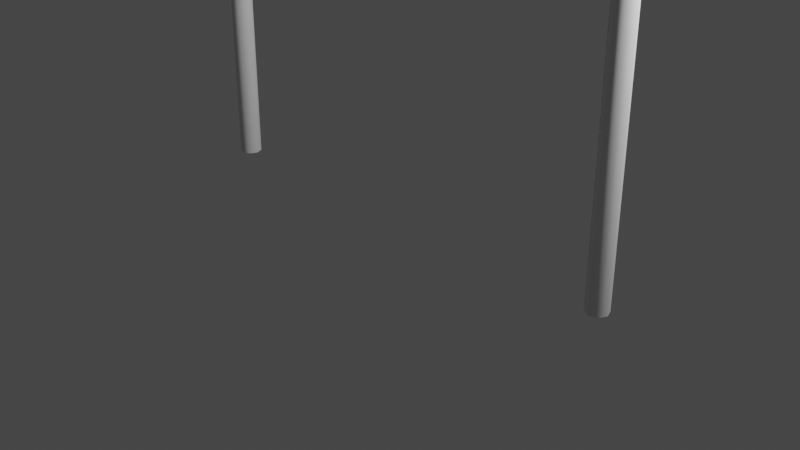 # Source: Thrower.blend  (saved by Blender 2.80.69; exported with 4.5.12 LTS)
import bpy
from mathutils import Matrix  # noqa: F401  (used for matrix-valued properties, if any)

bpy.ops.wm.read_factory_settings(use_empty=True)
scene = bpy.context.scene
scene.name = 'Scene'

# ---- collections
col_collection = bpy.data.collections.new('Collection'); scene.collection.children.link(col_collection)

# ---- materials (node trees are filled in below, after node groups)
mat_material = bpy.data.materials.new('Material')
mat_material.alpha_threshold = 0.0
mat_material.use_transparent_shadow = False
mat_material.roughness = 0.5
mat_material.line_color = (0.0, 0.0, 0.0, 1.0)

# ---- material node trees
mat_material.use_nodes = True; mat_material.node_tree.nodes.clear()
_N = mat_material.node_tree.nodes; _L = mat_material.node_tree.links
n0 = _N.new('ShaderNodeOutputMaterial'); n0.name = 'Material Output'; n0.location = (300, 300)
n1 = _N.new('ShaderNodeBsdfPrincipled'); n1.name = 'Principled BSDF'; n1.location = (10, 300)
n1.distribution = 'GGX'
n1.subsurface_method = 'BURLEY'
n1.inputs[3].default_value = 1.45
n1.inputs[27].default_value = (0.0, 0.0, 0.0, 1.0)
n1.inputs[28].default_value = 1.0
_L.new(n1.outputs[0], n0.inputs[0])
n0.is_active_output = True

# ---- world
world_world = bpy.data.worlds.new('World'); scene.world = world_world
world_world.use_nodes = True; world_world.node_tree.nodes.clear()
_N = world_world.node_tree.nodes; _L = world_world.node_tree.links
n0 = _N.new('ShaderNodeOutputWorld'); n0.name = 'World Output'; n0.location = (300, 300)
n1 = _N.new('ShaderNodeBackground'); n1.name = 'Background'; n1.location = (10, 300)
n1.inputs[0].default_value = (0.05088, 0.05088, 0.05088, 1.0)
_L.new(n1.outputs[0], n0.inputs[0])
n0.is_active_output = True
world_world.color = (0.05088, 0.05088, 0.05088)
world_world.use_sun_shadow = False
world_world.sun_shadow_jitter_overblur = 0.0

# ---- cameras
cam_camera = bpy.data.cameras.new('Camera')
cam_camera.clip_end = 100.0
cam_camera.ortho_scale = 7.314
cam_camera.dof.focus_distance = 0.0
cam_camera.dof.aperture_fstop = 128.0

# ---- lights
light_light = bpy.data.lights.new('Light', 'POINT')
light_light.transmission_factor = 0.0
light_light.cutoff_distance = 30.0
light_light.energy = 1000.0
light_light.shadow_buffer_clip_start = 1.001
light_light.shadow_soft_size = 0.1
light_light.shadow_maximum_resolution = 0.006
light_light.use_absolute_resolution = True

# ---- meshes
me_cube = bpy.data.meshes.new('Cube')
me_cube.from_pydata([(-1.585, 3.746, 4.732), (-1.585, 3.746, 5.272), (-1.402, 4.007, 5.272), (-1.402, 4.007, 4.732), (-1.296, 3.84, 5.811), (-1.467, 3.608, 5.811), (-1.301, 3.848, 6.002), (-1.467, 3.608, 4.193), (-1.296, 3.84, 4.193), (-1.301, 3.848, 4.002), (-1.585, 3.746, 5.811), (-1.402, 4.007, 5.811), (-1.397, 3.999, 6.002), (-1.397, 3.999, 4.002), (-1.402, 4.007, 4.193), (-1.585, 3.746, 4.193), (-1.296, 3.84, 5.272), (-1.296, 3.84, 4.732), (-1.467, 3.608, 4.732), (-1.467, 3.608, 5.272), (-1.016, 4.069, 4.002), (-1.014, 4.06, 4.193), (-1.066, 4.239, 6.002), (-1.069, 4.248, 5.811), (-1.066, 4.239, 4.002), (-1.069, 4.248, 4.193), (-1.016, 4.069, 6.002), (-1.014, 4.06, 5.811), (-1.014, 4.06, 4.732), (-1.014, 4.06, 5.272), (-1.069, 4.248, 4.732), (-1.069, 4.248, 5.272), (-0.6723, 4.207, 4.002), (-0.6723, 4.198, 4.193), (-0.6723, 4.389, 6.002), (-0.6723, 4.398, 5.811), (-0.6723, 4.389, 4.002), (-0.6723, 4.398, 4.193), (-0.6723, 4.207, 6.002), (-0.6723, 4.198, 5.811), (-0.6723, 4.198, 4.732), (-0.6723, 4.198, 5.272), (-0.6723, 4.398, 4.732), (-0.6723, 4.398, 5.272), (-5.364e-07, 4.207, 4.002), (1.192e-07, 4.198, 4.193), (-5.364e-07, 4.389, 6.002), (1.788e-07, 4.398, 5.811), (1.192e-07, 4.389, 4.002), (-4.768e-07, 4.398, 4.193), (1.192e-07, 4.207, 6.002), (-5.364e-07, 4.198, 5.811), (1.192e-07, 4.198, 4.732), (1.192e-07, 4.198, 5.272), (-4.768e-07, 4.398, 4.732), (-4.768e-07, 4.398, 5.272)], [], [(1, 19, 5, 10), (31, 2, 11, 23), (26, 22, 12, 6), (4, 6, 5), (7, 9, 8), (10, 12, 11), (13, 15, 14), (9, 7, 15, 13), (20, 21, 8, 9), (2, 1, 10, 11), (17, 18, 7, 8), (22, 23, 11, 12), (12, 10, 5, 6), (4, 5, 19, 16), (16, 19, 18, 17), (14, 15, 0, 3), (3, 0, 1, 2), (25, 14, 3, 30), (30, 3, 2, 31), (15, 7, 18, 0), (0, 18, 19, 1), (42, 30, 31, 43), (37, 25, 30, 42), (17, 28, 29, 16), (16, 29, 27, 4), (6, 4, 27, 26), (13, 14, 25, 24), (34, 35, 23, 22), (32, 33, 21, 20), (38, 34, 22, 26), (43, 31, 23, 35), (8, 21, 28, 17), (9, 13, 24, 20), (20, 24, 36, 32), (21, 33, 40, 28), (55, 43, 35, 47), (50, 46, 34, 38), (44, 45, 33, 32), (46, 47, 35, 34), (24, 25, 37, 36), (26, 27, 39, 38), (29, 41, 39, 27), (28, 40, 41, 29), (49, 37, 42, 54), (54, 42, 43, 55), (40, 52, 53, 41), (41, 53, 51, 39), (38, 39, 51, 50), (36, 37, 49, 48), (33, 45, 52, 40), (32, 36, 48, 44)])
me_cube.polygons.foreach_set('use_smooth', [True] * 51)
_uv = me_cube.uv_layers.new(name='UVMap')
_uv.uv.foreach_set('vector', [0.5337, 0.7385, 0.5337, 0.5115, 0.6012, 0.5115, 0.6012, 0.7385, 0.5337, 0.4027, 0.5337, 0.4682, 0.6012, 0.4682, 0.6012, 0.4027, 0.5277, 0.2385, 0.5277, 0.01154, 0.5932, 0.01154, 0.5932, 0.2385, 0.8512, 0.5318, 0.875, 0.5214, 0.8512, 0.5, 0.3988, 0.5115, 0.375, 0.594, 0.3988, 0.8319, 0.6012, 0.7385, 0.6251, 0.6397, 0.6012, 0.4007, 0.4068, 0.7615, 0.375, 0.7615, 0.4068, 1.0, 0.4068, 0.9885, 0.375, 0.9885, 0.375, 0.7615, 0.4068, 0.7615, 0.4723, 0.9885, 0.4723, 0.75, 0.4068, 0.75, 0.4068, 0.9885, 0.5337, 0.4682, 0.5337, 0.7385, 0.6012, 0.7385, 0.6012, 0.4682, 0.7163, 0.5318, 0.7163, 0.5, 0.6488, 0.5, 0.6488, 0.5318, 0.5277, 0.01154, 0.5277, 0.25, 0.5932, 0.25, 0.5932, 0.01154, 0.5932, 0.01154, 0.625, 0.01154, 0.625, 0.2385, 0.5932, 0.2385, 0.8512, 0.5318, 0.8512, 0.5, 0.7837, 0.5, 0.7837, 0.5318, 0.7837, 0.5318, 0.7837, 0.5, 0.7163, 0.5, 0.7163, 0.5318, 0.3988, 0.4682, 0.3988, 0.7385, 0.4663, 0.7385, 0.4663, 0.4682, 0.4663, 0.4682, 0.4663, 0.7385, 0.5337, 0.7385, 0.5337, 0.4682, 0.3988, 0.4027, 0.3988, 0.4682, 0.4663, 0.4682, 0.4663, 0.4027, 0.4663, 0.4027, 0.4663, 0.4682, 0.5337, 0.4682, 0.5337, 0.4027, 0.3988, 0.7385, 0.3988, 0.5115, 0.4663, 0.5115, 0.4663, 0.7385, 0.4663, 0.7385, 0.4663, 0.5115, 0.5337, 0.5115, 0.5337, 0.7385, 0.4663, 0.3871, 0.4663, 0.4027, 0.5337, 0.4027, 0.5337, 0.3871, 0.3988, 0.3871, 0.3988, 0.4027, 0.4663, 0.4027, 0.4663, 0.3871, 0.7163, 0.5318, 0.7163, 0.5973, 0.7837, 0.5973, 0.7837, 0.5318, 0.7837, 0.5318, 0.7837, 0.5973, 0.8512, 0.5973, 0.8512, 0.5318, 0.5932, 0.2385, 0.5932, 0.0, 0.5277, 0.0, 0.5277, 0.2385, 0.4068, 0.7615, 0.4068, 1.0, 0.4723, 1.0, 0.4723, 0.7615, 0.5121, 0.01154, 0.5121, 0.25, 0.5277, 0.25, 0.5277, 0.01154, 0.4879, 0.9885, 0.4879, 0.75, 0.4723, 0.75, 0.4723, 0.9885, 0.5121, 0.2385, 0.5121, 0.01154, 0.5277, 0.01154, 0.5277, 0.2385, 0.5337, 0.3871, 0.5337, 0.4027, 0.6012, 0.4027, 0.6012, 0.3871, 0.6488, 0.5318, 0.6488, 0.5973, 0.7163, 0.5973, 0.7163, 0.5318, 0.4068, 0.9885, 0.4068, 0.7615, 0.4723, 0.7615, 0.4723, 0.9885, 0.4723, 0.9885, 0.4723, 0.7615, 0.4879, 0.7615, 0.4879, 0.9885, 0.6488, 0.5973, 0.6488, 0.6129, 0.7163, 0.6129, 0.7163, 0.5973, 0.5337, 0.375, 0.5337, 0.3871, 0.6012, 0.3871, 0.6012, 0.375, 0.5, 0.2385, 0.5, 0.01154, 0.5121, 0.01154, 0.5121, 0.2385, 0.5, 0.9885, 0.5, 0.75, 0.4879, 0.75, 0.4879, 0.9885, 0.5, 0.01154, 0.5, 0.25, 0.5121, 0.25, 0.5121, 0.01154, 0.4723, 0.7615, 0.4723, 1.0, 0.4879, 1.0, 0.4879, 0.7615, 0.5277, 0.2385, 0.5277, 0.0, 0.5121, 0.0, 0.5121, 0.2385, 0.7837, 0.5973, 0.7837, 0.6129, 0.8512, 0.6129, 0.8512, 0.5973, 0.7163, 0.5973, 0.7163, 0.6129, 0.7837, 0.6129, 0.7837, 0.5973, 0.3988, 0.375, 0.3988, 0.3871, 0.4663, 0.3871, 0.4663, 0.375, 0.4663, 0.375, 0.4663, 0.3871, 0.5337, 0.3871, 0.5337, 0.375, 0.7163, 0.6129, 0.7163, 0.625, 0.7837, 0.625, 0.7837, 0.6129, 0.7837, 0.6129, 0.7837, 0.625, 0.8512, 0.625, 0.8512, 0.6129, 0.5121, 0.2385, 0.5121, 0.0, 0.5, 0.0, 0.5, 0.2385, 0.4879, 0.7615, 0.4879, 1.0, 0.5, 1.0, 0.5, 0.7615, 0.6488, 0.6129, 0.6488, 0.625, 0.7163, 0.625, 0.7163, 0.6129, 0.4879, 0.9885, 0.4879, 0.7615, 0.5, 0.7615, 0.5, 0.9885])
me_cube.materials.append(mat_material)
me_cube.use_remesh_preserve_volume = False
me_cube.use_remesh_preserve_attributes = False
me_cube.use_mirror_vertex_groups = False
me_cube.update()
me_x = bpy.data.meshes.new('Плоскость')
me_x.from_pydata([(-2.492, 0.0001002, 4.993), (-1.461, 3.76, 4.482), (-2.492, 0.0001002, 5.011), (-1.461, 3.76, 5.522), (-1.56, 3.057, 4.276), (-1.56, 3.057, 5.728), (-1.661, 2.659, 5.728), (-1.661, 2.659, 4.276), (-2.501, 0.0001002, 5.007), (-2.501, 0.0001002, 4.997), (-1.461, 3.76, 4.829), (-1.461, 3.76, 5.176), (-1.72, 3.057, 4.782), (-1.72, 3.057, 5.266), (-1.821, 2.659, 4.782), (-1.821, 2.659, 5.266), (-1.778, 2.245, 5.615), (-1.882, 1.813, 5.502), (-2.005, 1.374, 5.39), (-2.109, 0.954, 5.277), (-2.274, 0.5182, 5.164), (-2.274, 0.5182, 4.841), (-2.109, 0.954, 4.728), (-2.005, 1.374, 4.615), (-1.882, 1.813, 4.502), (-1.778, 2.245, 4.389), (-1.938, 2.245, 4.82), (-2.042, 1.813, 4.858), (-2.165, 1.374, 4.895), (-2.269, 0.954, 4.933), (-2.374, 0.5182, 4.966), (-1.938, 2.245, 5.229), (-2.042, 1.813, 5.191), (-2.165, 1.374, 5.153), (-2.269, 0.954, 5.116), (-2.374, 0.5182, 5.074), (-1.577, 3.416, 4.379), (-1.577, 3.416, 5.625), (-1.655, 3.416, 4.806), (-1.655, 3.416, 5.221), (-2.505, 0.0001002, 5.002), (-1.47, 3.76, 5.002), (-1.758, 3.057, 5.024), (-1.859, 2.659, 5.024), (-2.398, 0.5182, 5.02), (-2.308, 0.954, 5.024), (-2.204, 1.374, 5.024), (-2.08, 1.813, 5.024), (-1.977, 2.245, 5.024), (-1.655, 3.416, 5.013), (-1.461, 3.76, 5.349), (-1.637, 3.057, 5.497), (-1.738, 2.659, 5.497), (-2.496, 0.0001002, 5.01), (-2.332, 0.5182, 5.121), (-2.186, 0.954, 5.207), (-2.083, 1.374, 5.271), (-1.959, 1.813, 5.347), (-1.856, 2.245, 5.422), (-1.577, 3.416, 5.417), (-2.496, 0.0001002, 4.994), (-1.461, 3.76, 4.656), (-1.637, 3.057, 4.529), (-1.738, 2.659, 4.529), (-2.332, 0.5182, 4.906), (-2.187, 0.954, 4.83), (-2.083, 1.374, 4.755), (-1.959, 1.813, 4.68), (-1.856, 2.245, 4.605), (-1.577, 3.416, 4.587), (-1.807, 2.095, 5.578), (-1.854, 1.95, 5.54), (-1.854, 1.95, 4.464), (-1.807, 2.095, 4.427), (-1.967, 2.095, 4.832), (-2.014, 1.95, 4.845), (-1.967, 2.095, 5.216), (-2.014, 1.95, 5.204), (-2.006, 2.095, 5.024), (-2.052, 1.95, 5.024), (-1.885, 2.095, 5.397), (-1.931, 1.95, 5.372), (-1.885, 2.095, 4.63), (-1.931, 1.95, 4.655), (-1.925, 1.659, 5.465), (-1.956, 1.515, 5.427), (-1.956, 1.515, 4.577), (-1.925, 1.659, 4.54), (-2.085, 1.659, 4.87), (-2.116, 1.515, 4.883), (-2.085, 1.659, 5.178), (-2.116, 1.515, 5.166), (-2.123, 1.659, 5.024), (-2.154, 1.515, 5.024), (-2.002, 1.659, 5.322), (-2.033, 1.515, 5.297), (-2.002, 1.659, 4.705), (-2.033, 1.515, 4.73), (-2.038, 1.233, 5.352), (-2.073, 1.095, 5.314), (-2.073, 1.095, 4.69), (-2.038, 1.233, 4.653), (-2.198, 1.233, 4.908), (-2.233, 1.095, 4.92), (-2.198, 1.233, 5.141), (-2.233, 1.095, 5.128), (-2.236, 1.233, 5.024), (-2.271, 1.095, 5.024), (-2.115, 1.233, 5.25), (-2.15, 1.095, 5.229), (-2.115, 1.233, 4.78), (-2.15, 1.095, 4.805), (-2.16, 0.8162, 5.239), (-2.226, 0.6688, 5.201), (-2.226, 0.6688, 4.803), (-2.16, 0.8162, 4.765), (-2.3, 0.8162, 4.944), (-2.345, 0.6688, 4.955), (-2.3, 0.8162, 5.102), (-2.345, 0.6688, 5.088), (-2.334, 0.8162, 5.023), (-2.374, 0.6688, 5.021), (-2.231, 0.8162, 5.179), (-2.29, 0.6688, 5.15), (-2.231, 0.8162, 4.855), (-2.29, 0.6688, 4.88), (-2.335, 0.3709, 5.113), (-2.402, 0.2203, 5.062), (-2.404, 0.3709, 4.976), (-2.441, 0.2203, 4.987), (-2.404, 0.3709, 5.052), (-2.441, 0.2203, 5.03), (-2.402, 0.2203, 4.942), (-2.335, 0.3709, 4.891), (-2.422, 0.3709, 5.014), (-2.452, 0.2203, 5.008), (-2.375, 0.3709, 5.084), (-2.424, 0.2203, 5.047), (-2.375, 0.3709, 4.935), (-2.424, 0.2203, 4.964), (-1.738, 2.383, 4.352), (-1.693, 2.524, 4.314), (-1.693, 2.524, 5.69), (-1.738, 2.383, 5.653), (-1.853, 2.524, 4.795), (-1.898, 2.383, 4.807), (-1.853, 2.524, 5.254), (-1.898, 2.383, 5.241), (-1.891, 2.524, 5.024), (-1.936, 2.383, 5.024), (-1.77, 2.524, 5.472), (-1.815, 2.383, 5.447), (-1.77, 2.524, 4.554), (-1.815, 2.383, 4.58), (-1.627, 2.806, 4.276), (-1.591, 2.928, 4.276), (-1.591, 2.928, 5.728), (-1.627, 2.806, 5.728), (-1.751, 2.928, 4.782), (-1.787, 2.806, 4.782), (-1.751, 2.928, 5.266), (-1.787, 2.806, 5.266), (-1.789, 2.928, 5.024), (-1.825, 2.806, 5.024), (-1.668, 2.928, 5.497), (-1.704, 2.806, 5.497), (-1.668, 2.928, 4.529), (-1.704, 2.806, 4.529), (-1.574, 3.305, 5.659), (-1.567, 3.187, 5.694), (-1.679, 3.305, 4.798), (-1.699, 3.187, 4.79), (-1.679, 3.305, 5.236), (-1.699, 3.187, 5.251), (-1.567, 3.187, 4.311), (-1.574, 3.305, 4.345), (-1.691, 3.305, 5.017), (-1.725, 3.187, 5.021), (-1.599, 3.305, 5.444), (-1.618, 3.187, 5.471), (-1.599, 3.305, 4.568), (-1.618, 3.187, 4.549), (-1.559, 3.544, 4.414), (-1.521, 3.658, 4.448), (-1.521, 3.658, 5.557), (-1.559, 3.544, 5.591), (-1.547, 3.658, 4.821), (-1.61, 3.544, 4.813), (-1.547, 3.658, 5.191), (-1.61, 3.544, 5.206), (-1.553, 3.658, 5.006), (-1.613, 3.544, 5.01), (-1.521, 3.658, 5.372), (-1.559, 3.544, 5.395), (-1.521, 3.658, 4.633), (-1.559, 3.544, 4.61)], [], [(192, 184, 3, 50), (164, 156, 5, 51), (150, 142, 6, 52), (152, 144, 14, 63), (148, 146, 15, 43), (166, 158, 12, 62), (162, 160, 13, 42), (194, 186, 10, 61), (190, 188, 11, 41), (134, 130, 35, 44), (120, 118, 34, 45), (106, 104, 33, 46), (92, 90, 32, 47), (78, 76, 31, 48), (138, 128, 30, 64), (124, 116, 29, 65), (110, 102, 28, 66), (96, 88, 27, 67), (82, 74, 26, 68), (136, 126, 20, 54), (122, 112, 19, 55), (108, 98, 18, 56), (94, 84, 17, 57), (80, 70, 16, 58), (176, 172, 39, 49), (180, 170, 38, 69), (178, 168, 37, 59), (170, 176, 49, 38), (74, 78, 48, 26), (88, 92, 47, 27), (102, 106, 46, 28), (116, 120, 45, 29), (128, 134, 44, 30), (186, 190, 41, 10), (158, 162, 42, 12), (144, 148, 43, 14), (172, 178, 59, 39), (76, 80, 58, 31), (90, 94, 57, 32), (104, 108, 56, 33), (118, 122, 55, 34), (130, 136, 54, 35), (146, 150, 52, 15), (160, 164, 51, 13), (188, 192, 50, 11), (175, 180, 69, 36), (73, 82, 68, 25), (87, 96, 67, 24), (101, 110, 66, 23), (115, 124, 65, 22), (133, 138, 64, 21), (183, 194, 61, 1), (155, 166, 62, 4), (141, 152, 63, 7), (24, 67, 83, 72), (72, 83, 82, 73), (32, 57, 81, 77), (77, 81, 80, 76), (27, 47, 79, 75), (75, 79, 78, 74), (57, 17, 71, 81), (81, 71, 70, 80), (67, 27, 75, 83), (83, 75, 74, 82), (47, 32, 77, 79), (79, 77, 76, 78), (23, 66, 97, 86), (86, 97, 96, 87), (33, 56, 95, 91), (91, 95, 94, 90), (28, 46, 93, 89), (89, 93, 92, 88), (56, 18, 85, 95), (95, 85, 84, 94), (66, 28, 89, 97), (97, 89, 88, 96), (46, 33, 91, 93), (93, 91, 90, 92), (22, 65, 111, 100), (100, 111, 110, 101), (34, 55, 109, 105), (105, 109, 108, 104), (29, 45, 107, 103), (103, 107, 106, 102), (55, 19, 99, 109), (109, 99, 98, 108), (65, 29, 103, 111), (111, 103, 102, 110), (45, 34, 105, 107), (107, 105, 104, 106), (21, 64, 125, 114), (114, 125, 124, 115), (35, 54, 123, 119), (119, 123, 122, 118), (30, 44, 121, 117), (117, 121, 120, 116), (54, 20, 113, 123), (123, 113, 112, 122), (64, 30, 117, 125), (125, 117, 116, 124), (44, 35, 119, 121), (121, 119, 118, 120), (0, 60, 139, 132), (132, 139, 138, 133), (8, 53, 137, 131), (131, 137, 136, 130), (9, 40, 135, 129), (129, 135, 134, 128), (53, 2, 127, 137), (137, 127, 126, 136), (60, 9, 129, 139), (139, 129, 128, 138), (40, 8, 131, 135), (135, 131, 130, 134), (25, 68, 153, 140), (140, 153, 152, 141), (31, 58, 151, 147), (147, 151, 150, 146), (26, 48, 149, 145), (145, 149, 148, 144), (48, 31, 147, 149), (149, 147, 146, 148), (68, 26, 145, 153), (153, 145, 144, 152), (58, 16, 143, 151), (151, 143, 142, 150), (7, 63, 167, 154), (154, 167, 166, 155), (15, 52, 165, 161), (161, 165, 164, 160), (14, 43, 163, 159), (159, 163, 162, 158), (43, 15, 161, 163), (163, 161, 160, 162), (63, 14, 159, 167), (167, 159, 158, 166), (52, 6, 157, 165), (165, 157, 156, 164), (4, 62, 181, 174), (174, 181, 180, 175), (13, 51, 179, 173), (173, 179, 178, 172), (12, 42, 177, 171), (171, 177, 176, 170), (51, 5, 169, 179), (179, 169, 168, 178), (62, 12, 171, 181), (181, 171, 170, 180), (42, 13, 173, 177), (177, 173, 172, 176), (36, 69, 195, 182), (182, 195, 194, 183), (39, 59, 193, 189), (189, 193, 192, 188), (38, 49, 191, 187), (187, 191, 190, 186), (49, 39, 189, 191), (191, 189, 188, 190), (69, 38, 187, 195), (195, 187, 186, 194), (59, 37, 185, 193), (193, 185, 184, 192)])
me_x.polygons.foreach_set('use_smooth', [True] * 162)
_uv = me_x.uv_layers.new(name='UVКарта')
_uv.uv.foreach_set('vector', [0.9167, 0.8333, 0.9167, 1.0, 1.0, 1.0, 1.0, 0.8333, 0.4167, 0.8333, 0.4167, 1.0, 0.5, 1.0, 0.5, 0.8333, 0.2361, 0.8333, 0.2361, 1.0, 0.25, 1.0, 0.25, 0.8333, 0.2361, 0.1667, 0.2361, 0.3333, 0.25, 0.3333, 0.25, 0.1667, 0.2361, 0.5, 0.2361, 0.6667, 0.25, 0.6667, 0.25, 0.5, 0.4167, 0.1667, 0.4167, 0.3333, 0.5, 0.3333, 0.5, 0.1667, 0.4167, 0.5, 0.4167, 0.6667, 0.5, 0.6667, 0.5, 0.5, 0.9167, 0.1667, 0.9167, 0.3333, 1.0, 0.3333, 1.0, 0.1667, 0.9167, 0.5, 0.9167, 0.6667, 1.0, 0.6667, 1.0, 0.5, 0.02778, 0.5, 0.02778, 0.6667, 0.04167, 0.6667, 0.04167, 0.5, 0.06944, 0.5, 0.06944, 0.6667, 0.08333, 0.6667, 0.08333, 0.5, 0.1111, 0.5, 0.1111, 0.6667, 0.125, 0.6667, 0.125, 0.5, 0.1528, 0.5, 0.1528, 0.6667, 0.1667, 0.6667, 0.1667, 0.5, 0.1944, 0.5, 0.1944, 0.6667, 0.2083, 0.6667, 0.2083, 0.5, 0.02778, 0.1667, 0.02778, 0.3333, 0.04167, 0.3333, 0.04167, 0.1667, 0.06944, 0.1667, 0.06944, 0.3333, 0.08333, 0.3333, 0.08333, 0.1667, 0.1111, 0.1667, 0.1111, 0.3333, 0.125, 0.3333, 0.125, 0.1667, 0.1528, 0.1667, 0.1528, 0.3333, 0.1667, 0.3333, 0.1667, 0.1667, 0.1944, 0.1667, 0.1944, 0.3333, 0.2083, 0.3333, 0.2083, 0.1667, 0.02778, 0.8333, 0.02778, 1.0, 0.04167, 1.0, 0.04167, 0.8333, 0.06944, 0.8333, 0.06944, 1.0, 0.08333, 1.0, 0.08333, 0.8333, 0.1111, 0.8333, 0.1111, 1.0, 0.125, 1.0, 0.125, 0.8333, 0.1528, 0.8333, 0.1528, 1.0, 0.1667, 1.0, 0.1667, 0.8333, 0.1944, 0.8333, 0.1944, 1.0, 0.2083, 1.0, 0.2083, 0.8333, 0.6667, 0.5, 0.6667, 0.6667, 0.75, 0.6667, 0.75, 0.5, 0.6667, 0.1667, 0.6667, 0.3333, 0.75, 0.3333, 0.75, 0.1667, 0.6667, 0.8333, 0.6667, 1.0, 0.75, 1.0, 0.75, 0.8333, 0.6667, 0.3333, 0.6667, 0.5, 0.75, 0.5, 0.75, 0.3333, 0.1944, 0.3333, 0.1944, 0.5, 0.2083, 0.5, 0.2083, 0.3333, 0.1528, 0.3333, 0.1528, 0.5, 0.1667, 0.5, 0.1667, 0.3333, 0.1111, 0.3333, 0.1111, 0.5, 0.125, 0.5, 0.125, 0.3333, 0.06944, 0.3333, 0.06944, 0.5, 0.08333, 0.5, 0.08333, 0.3333, 0.02778, 0.3333, 0.02778, 0.5, 0.04167, 0.5, 0.04167, 0.3333, 0.9167, 0.3333, 0.9167, 0.5, 1.0, 0.5, 1.0, 0.3333, 0.4167, 0.3333, 0.4167, 0.5, 0.5, 0.5, 0.5, 0.3333, 0.2361, 0.3333, 0.2361, 0.5, 0.25, 0.5, 0.25, 0.3333, 0.6667, 0.6667, 0.6667, 0.8333, 0.75, 0.8333, 0.75, 0.6667, 0.1944, 0.6667, 0.1944, 0.8333, 0.2083, 0.8333, 0.2083, 0.6667, 0.1528, 0.6667, 0.1528, 0.8333, 0.1667, 0.8333, 0.1667, 0.6667, 0.1111, 0.6667, 0.1111, 0.8333, 0.125, 0.8333, 0.125, 0.6667, 0.06944, 0.6667, 0.06944, 0.8333, 0.08333, 0.8333, 0.08333, 0.6667, 0.02778, 0.6667, 0.02778, 0.8333, 0.04167, 0.8333, 0.04167, 0.6667, 0.2361, 0.6667, 0.2361, 0.8333, 0.25, 0.8333, 0.25, 0.6667, 0.4167, 0.6667, 0.4167, 0.8333, 0.5, 0.8333, 0.5, 0.6667, 0.9167, 0.6667, 0.9167, 0.8333, 1.0, 0.8333, 1.0, 0.6667, 0.6667, 0.0, 0.6667, 0.1667, 0.75, 0.1667, 0.75, 0.0, 0.1944, 0.0, 0.1944, 0.1667, 0.2083, 0.1667, 0.2083, 0.0, 0.1528, 0.0, 0.1528, 0.1667, 0.1667, 0.1667, 0.1667, 0.0, 0.1111, 0.0, 0.1111, 0.1667, 0.125, 0.1667, 0.125, 0.0, 0.06944, 0.0, 0.06944, 0.1667, 0.08333, 0.1667, 0.08333, 0.0, 0.02778, 0.0, 0.02778, 0.1667, 0.04167, 0.1667, 0.04167, 0.0, 0.9167, 0.0, 0.9167, 0.1667, 1.0, 0.1667, 1.0, 0.0, 0.4167, 0.0, 0.4167, 0.1667, 0.5, 0.1667, 0.5, 0.0, 0.2361, 0.0, 0.2361, 0.1667, 0.25, 0.1667, 0.25, 0.0, 0.1667, 0.0, 0.1667, 0.1667, 0.1806, 0.1667, 0.1806, 0.0, 0.1806, 0.0, 0.1806, 0.1667, 0.1944, 0.1667, 0.1944, 0.0, 0.1667, 0.6667, 0.1667, 0.8333, 0.1806, 0.8333, 0.1806, 0.6667, 0.1806, 0.6667, 0.1806, 0.8333, 0.1944, 0.8333, 0.1944, 0.6667, 0.1667, 0.3333, 0.1667, 0.5, 0.1806, 0.5, 0.1806, 0.3333, 0.1806, 0.3333, 0.1806, 0.5, 0.1944, 0.5, 0.1944, 0.3333, 0.1667, 0.8333, 0.1667, 1.0, 0.1806, 1.0, 0.1806, 0.8333, 0.1806, 0.8333, 0.1806, 1.0, 0.1944, 1.0, 0.1944, 0.8333, 0.1667, 0.1667, 0.1667, 0.3333, 0.1806, 0.3333, 0.1806, 0.1667, 0.1806, 0.1667, 0.1806, 0.3333, 0.1944, 0.3333, 0.1944, 0.1667, 0.1667, 0.5, 0.1667, 0.6667, 0.1806, 0.6667, 0.1806, 0.5, 0.1806, 0.5, 0.1806, 0.6667, 0.1944, 0.6667, 0.1944, 0.5, 0.125, 0.0, 0.125, 0.1667, 0.1389, 0.1667, 0.1389, 0.0, 0.1389, 0.0, 0.1389, 0.1667, 0.1528, 0.1667, 0.1528, 0.0, 0.125, 0.6667, 0.125, 0.8333, 0.1389, 0.8333, 0.1389, 0.6667, 0.1389, 0.6667, 0.1389, 0.8333, 0.1528, 0.8333, 0.1528, 0.6667, 0.125, 0.3333, 0.125, 0.5, 0.1389, 0.5, 0.1389, 0.3333, 0.1389, 0.3333, 0.1389, 0.5, 0.1528, 0.5, 0.1528, 0.3333, 0.125, 0.8333, 0.125, 1.0, 0.1389, 1.0, 0.1389, 0.8333, 0.1389, 0.8333, 0.1389, 1.0, 0.1528, 1.0, 0.1528, 0.8333, 0.125, 0.1667, 0.125, 0.3333, 0.1389, 0.3333, 0.1389, 0.1667, 0.1389, 0.1667, 0.1389, 0.3333, 0.1528, 0.3333, 0.1528, 0.1667, 0.125, 0.5, 0.125, 0.6667, 0.1389, 0.6667, 0.1389, 0.5, 0.1389, 0.5, 0.1389, 0.6667, 0.1528, 0.6667, 0.1528, 0.5, 0.08333, 0.0, 0.08333, 0.1667, 0.09722, 0.1667, 0.09722, 0.0, 0.09722, 0.0, 0.09722, 0.1667, 0.1111, 0.1667, 0.1111, 0.0, 0.08333, 0.6667, 0.08333, 0.8333, 0.09722, 0.8333, 0.09722, 0.6667, 0.09722, 0.6667, 0.09722, 0.8333, 0.1111, 0.8333, 0.1111, 0.6667, 0.08333, 0.3333, 0.08333, 0.5, 0.09722, 0.5, 0.09722, 0.3333, 0.09722, 0.3333, 0.09722, 0.5, 0.1111, 0.5, 0.1111, 0.3333, 0.08333, 0.8333, 0.08333, 1.0, 0.09722, 1.0, 0.09722, 0.8333, 0.09722, 0.8333, 0.09722, 1.0, 0.1111, 1.0, 0.1111, 0.8333, 0.08333, 0.1667, 0.08333, 0.3333, 0.09722, 0.3333, 0.09722, 0.1667, 0.09722, 0.1667, 0.09722, 0.3333, 0.1111, 0.3333, 0.1111, 0.1667, 0.08333, 0.5, 0.08333, 0.6667, 0.09722, 0.6667, 0.09722, 0.5, 0.09722, 0.5, 0.09722, 0.6667, 0.1111, 0.6667, 0.1111, 0.5, 0.04167, 0.0, 0.04167, 0.1667, 0.05556, 0.1667, 0.05556, 0.0, 0.05556, 0.0, 0.05556, 0.1667, 0.06944, 0.1667, 0.06944, 0.0, 0.04167, 0.6667, 0.04167, 0.8333, 0.05556, 0.8333, 0.05556, 0.6667, 0.05556, 0.6667, 0.05556, 0.8333, 0.06944, 0.8333, 0.06944, 0.6667, 0.04167, 0.3333, 0.04167, 0.5, 0.05556, 0.5, 0.05556, 0.3333, 0.05556, 0.3333, 0.05556, 0.5, 0.06944, 0.5, 0.06944, 0.3333, 0.04167, 0.8333, 0.04167, 1.0, 0.05556, 1.0, 0.05556, 0.8333, 0.05556, 0.8333, 0.05556, 1.0, 0.06944, 1.0, 0.06944, 0.8333, 0.04167, 0.1667, 0.04167, 0.3333, 0.05556, 0.3333, 0.05556, 0.1667, 0.05556, 0.1667, 0.05556, 0.3333, 0.06944, 0.3333, 0.06944, 0.1667, 0.04167, 0.5, 0.04167, 0.6667, 0.05556, 0.6667, 0.05556, 0.5, 0.05556, 0.5, 0.05556, 0.6667, 0.06944, 0.6667, 0.06944, 0.5, 0.0, 0.0, 0.0, 0.1667, 0.01389, 0.1667, 0.01389, 0.0, 0.01389, 0.0, 0.01389, 0.1667, 0.02778, 0.1667, 0.02778, 0.0, 0.0, 0.6667, 0.0, 0.8333, 0.01389, 0.8333, 0.01389, 0.6667, 0.01389, 0.6667, 0.01389, 0.8333, 0.02778, 0.8333, 0.02778, 0.6667, 0.0, 0.3333, 0.0, 0.5, 0.01389, 0.5, 0.01389, 0.3333, 0.01389, 0.3333, 0.01389, 0.5, 0.02778, 0.5, 0.02778, 0.3333, 0.0, 0.8333, 0.0, 1.0, 0.01389, 1.0, 0.01389, 0.8333, 0.01389, 0.8333, 0.01389, 1.0, 0.02778, 1.0, 0.02778, 0.8333, 0.0, 0.1667, 0.0, 0.3333, 0.01389, 0.3333, 0.01389, 0.1667, 0.01389, 0.1667, 0.01389, 0.3333, 0.02778, 0.3333, 0.02778, 0.1667, 0.0, 0.5, 0.0, 0.6667, 0.01389, 0.6667, 0.01389, 0.5, 0.01389, 0.5, 0.01389, 0.6667, 0.02778, 0.6667, 0.02778, 0.5, 0.2083, 0.0, 0.2083, 0.1667, 0.2222, 0.1667, 0.2222, 0.0, 0.2222, 0.0, 0.2222, 0.1667, 0.2361, 0.1667, 0.2361, 0.0, 0.2083, 0.6667, 0.2083, 0.8333, 0.2222, 0.8333, 0.2222, 0.6667, 0.2222, 0.6667, 0.2222, 0.8333, 0.2361, 0.8333, 0.2361, 0.6667, 0.2083, 0.3333, 0.2083, 0.5, 0.2222, 0.5, 0.2222, 0.3333, 0.2222, 0.3333, 0.2222, 0.5, 0.2361, 0.5, 0.2361, 0.3333, 0.2083, 0.5, 0.2083, 0.6667, 0.2222, 0.6667, 0.2222, 0.5, 0.2222, 0.5, 0.2222, 0.6667, 0.2361, 0.6667, 0.2361, 0.5, 0.2083, 0.1667, 0.2083, 0.3333, 0.2222, 0.3333, 0.2222, 0.1667, 0.2222, 0.1667, 0.2222, 0.3333, 0.2361, 0.3333, 0.2361, 0.1667, 0.2083, 0.8333, 0.2083, 1.0, 0.2222, 1.0, 0.2222, 0.8333, 0.2222, 0.8333, 0.2222, 1.0, 0.2361, 1.0, 0.2361, 0.8333, 0.25, 0.0, 0.25, 0.1667, 0.3333, 0.1667, 0.3333, 0.0, 0.3333, 0.0, 0.3333, 0.1667, 0.4167, 0.1667, 0.4167, 0.0, 0.25, 0.6667, 0.25, 0.8333, 0.3333, 0.8333, 0.3333, 0.6667, 0.3333, 0.6667, 0.3333, 0.8333, 0.4167, 0.8333, 0.4167, 0.6667, 0.25, 0.3333, 0.25, 0.5, 0.3333, 0.5, 0.3333, 0.3333, 0.3333, 0.3333, 0.3333, 0.5, 0.4167, 0.5, 0.4167, 0.3333, 0.25, 0.5, 0.25, 0.6667, 0.3333, 0.6667, 0.3333, 0.5, 0.3333, 0.5, 0.3333, 0.6667, 0.4167, 0.6667, 0.4167, 0.5, 0.25, 0.1667, 0.25, 0.3333, 0.3333, 0.3333, 0.3333, 0.1667, 0.3333, 0.1667, 0.3333, 0.3333, 0.4167, 0.3333, 0.4167, 0.1667, 0.25, 0.8333, 0.25, 1.0, 0.3333, 1.0, 0.3333, 0.8333, 0.3333, 0.8333, 0.3333, 1.0, 0.4167, 1.0, 0.4167, 0.8333, 0.5, 0.0, 0.5, 0.1667, 0.5833, 0.1667, 0.5833, 0.0, 0.5833, 0.0, 0.5833, 0.1667, 0.6667, 0.1667, 0.6667, 0.0, 0.5, 0.6667, 0.5, 0.8333, 0.5833, 0.8333, 0.5833, 0.6667, 0.5833, 0.6667, 0.5833, 0.8333, 0.6667, 0.8333, 0.6667, 0.6667, 0.5, 0.3333, 0.5, 0.5, 0.5833, 0.5, 0.5833, 0.3333, 0.5833, 0.3333, 0.5833, 0.5, 0.6667, 0.5, 0.6667, 0.3333, 0.5, 0.8333, 0.5, 1.0, 0.5833, 1.0, 0.5833, 0.8333, 0.5833, 0.8333, 0.5833, 1.0, 0.6667, 1.0, 0.6667, 0.8333, 0.5, 0.1667, 0.5, 0.3333, 0.5833, 0.3333, 0.5833, 0.1667, 0.5833, 0.1667, 0.5833, 0.3333, 0.6667, 0.3333, 0.6667, 0.1667, 0.5, 0.5, 0.5, 0.6667, 0.5833, 0.6667, 0.5833, 0.5, 0.5833, 0.5, 0.5833, 0.6667, 0.6667, 0.6667, 0.6667, 0.5, 0.75, 0.0, 0.75, 0.1667, 0.8333, 0.1667, 0.8333, 0.0, 0.8333, 0.0, 0.8333, 0.1667, 0.9167, 0.1667, 0.9167, 0.0, 0.75, 0.6667, 0.75, 0.8333, 0.8333, 0.8333, 0.8333, 0.6667, 0.8333, 0.6667, 0.8333, 0.8333, 0.9167, 0.8333, 0.9167, 0.6667, 0.75, 0.3333, 0.75, 0.5, 0.8333, 0.5, 0.8333, 0.3333, 0.8333, 0.3333, 0.8333, 0.5, 0.9167, 0.5, 0.9167, 0.3333, 0.75, 0.5, 0.75, 0.6667, 0.8333, 0.6667, 0.8333, 0.5, 0.8333, 0.5, 0.8333, 0.6667, 0.9167, 0.6667, 0.9167, 0.5, 0.75, 0.1667, 0.75, 0.3333, 0.8333, 0.3333, 0.8333, 0.1667, 0.8333, 0.1667, 0.8333, 0.3333, 0.9167, 0.3333, 0.9167, 0.1667, 0.75, 0.8333, 0.75, 1.0, 0.8333, 1.0, 0.8333, 0.8333, 0.8333, 0.8333, 0.8333, 1.0, 0.9167, 1.0, 0.9167, 0.8333])
me_x.use_remesh_preserve_volume = False
me_x.use_remesh_preserve_attributes = False
me_x.use_mirror_vertex_groups = False
me_x.update()
me_x_1 = bpy.data.meshes.new('Цилиндр')
me_x_1.from_pydata([(-2.5, 0.1166, 0.0), (-2.5, 0.1166, 7.32), (-2.418, 0.08246, 0.0), (-2.418, 0.08246, 7.32), (-2.383, -4.658e-09, 0.0), (-2.383, -4.658e-09, 7.32), (-2.418, -0.08246, 0.0), (-2.418, -0.08246, 7.32), (-2.5, -0.1166, 0.0), (-2.5, -0.1166, 7.32), (-2.582, -0.08246, 0.0), (-2.582, -0.08246, 7.32), (-2.617, 1.83e-09, 0.0), (-2.617, 1.83e-09, 7.32), (-2.582, 0.08246, 0.0), (-2.582, 0.08246, 7.32)], [], [(0, 1, 3, 2), (2, 3, 5, 4), (4, 5, 7, 6), (6, 7, 9, 8), (8, 9, 11, 10), (10, 11, 13, 12), (3, 1, 15, 13, 11, 9, 7, 5), (12, 13, 15, 14), (14, 15, 1, 0)])
me_x_1.polygons.foreach_set('use_smooth', [True] * 9)
_uv = me_x_1.uv_layers.new(name='UVКарта')
_uv.uv.foreach_set('vector', [1.0, 0.5, 1.0, 1.0, 0.875, 1.0, 0.875, 0.5, 0.875, 0.5, 0.875, 1.0, 0.75, 1.0, 0.75, 0.5, 0.75, 0.5, 0.75, 1.0, 0.625, 1.0, 0.625, 0.5, 0.625, 0.5, 0.625, 1.0, 0.5, 1.0, 0.5, 0.5, 0.5, 0.5, 0.5, 1.0, 0.375, 1.0, 0.375, 0.5, 0.375, 0.5, 0.375, 1.0, 0.25, 1.0, 0.25, 0.5, 0.4197, 0.4197, 0.25, 0.49, 0.08029, 0.4197, 0.01, 0.25, 0.08029, 0.08029, 0.25, 0.01, 0.4197, 0.08029, 0.49, 0.25, 0.25, 0.5, 0.25, 1.0, 0.125, 1.0, 0.125, 0.5, 0.125, 0.5, 0.125, 1.0, 0.0, 1.0, 0.0, 0.5])
me_x_1.use_remesh_preserve_volume = False
me_x_1.use_remesh_preserve_attributes = False
me_x_1.use_mirror_vertex_groups = False
me_x_1.update()

# ---- objects
ob_ballholder = bpy.data.objects.new('ballHolder', me_cube)
ob_light = bpy.data.objects.new('Light', light_light)
ob_camera = bpy.data.objects.new('Camera', cam_camera)
ob_ballstartpoint = bpy.data.objects.new('ballStartPoint', None)
ob_throwingnet = bpy.data.objects.new('throwingNet', me_x)
ob_handlers = bpy.data.objects.new('Handlers', me_x_1)

# ---- transforms, parenting, visibility, modifiers, constraints
ob_ballholder.parent = ob_ballstartpoint
ob_ballholder.location = (0.0, 0.0, 0.0)
ob_ballholder.lock_rotations_4d = False
ob_ballholder.empty_display_type = 'ARROWS'
ob_ballholder.lineart.crease_threshold = 0.0
_vg = ob_ballholder.vertex_groups.new(name='ballHolder')
_m = ob_ballholder.modifiers.new('Симметрия', 'MIRROR')
ob_light.location = (4.076, 1.005, 5.904)
ob_light.rotation_euler = (0.6503, 0.05522, 1.866)
ob_light.lock_rotations_4d = False
ob_light.empty_display_type = 'ARROWS'
ob_light.color = (0.0, 0.0, 0.0, 0.0)
ob_light.lineart.crease_threshold = 0.0
ob_camera.location = (7.359, -6.926, 4.958)
ob_camera.rotation_euler = (1.109, 0.0, 0.8149)
ob_camera.lock_rotations_4d = False
ob_camera.empty_display_type = 'ARROWS'
ob_camera.color = (0.0, 0.0, 0.0, 0.0)
ob_camera.display_type = 'WIRE'
ob_camera.lineart.crease_threshold = 0.0
ob_ballstartpoint.location = (0.0, 0.0, 0.0)
ob_ballstartpoint.lineart.crease_threshold = 0.0
ob_throwingnet.parent = ob_ballstartpoint
ob_throwingnet.location = (0.0, 0.0, 0.0)
ob_throwingnet.lineart.crease_threshold = 0.0
_m = ob_throwingnet.modifiers.new('Симметрия', 'MIRROR')
_m = ob_throwingnet.modifiers.new('Сетка', 'WIREFRAME')
_m.thickness = 0.01
ob_handlers.parent = ob_ballstartpoint
ob_handlers.location = (0.0, 0.0, 0.0)
ob_handlers.lineart.crease_threshold = 0.0
_m = ob_handlers.modifiers.new('Симметрия', 'MIRROR')

# ---- collection membership
col_collection.objects.link(ob_ballholder)
col_collection.objects.link(ob_light)
col_collection.objects.link(ob_camera)
col_collection.objects.link(ob_ballstartpoint)
col_collection.objects.link(ob_throwingnet)
col_collection.objects.link(ob_handlers)

# ---- scene / render settings (as saved in the file)
scene.camera = ob_camera
scene.frame_start = 1; scene.frame_end = 250; scene.frame_set(1)
scene.render.engine = 'BLENDER_EEVEE_NEXT'
scene.cycles.use_denoising = False
scene.cycles.samples = 128
scene.cycles.sampling_pattern = 'TABULATED_SOBOL'
scene.cycles.use_adaptive_sampling = False
scene.cycles.use_light_tree = False
scene.view_settings.view_transform = 'Filmic'
bpy.context.view_layer.update()
